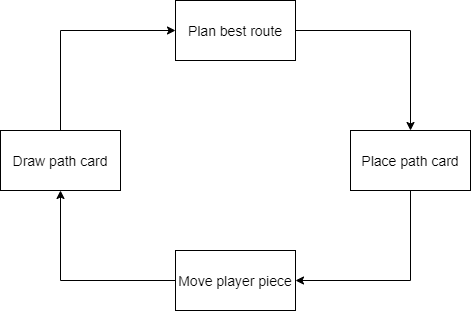

The diagram above was exported from draw.io. Its source (the exported page's mxGraphModel, read from the mxfile embedded in the PNG):
<mxGraphModel dx="1182" dy="715" grid="1" gridSize="10" guides="1" tooltips="1" connect="1" arrows="1" fold="1" page="1" pageScale="1" pageWidth="850" pageHeight="1100" math="0" shadow="0">
  <root>
    <mxCell id="0" />
    <mxCell id="1" parent="0" />
    <mxCell id="ixxGZoeHIg2-m9CTwVFm-6" style="edgeStyle=orthogonalEdgeStyle;rounded=0;orthogonalLoop=1;jettySize=auto;html=1;exitX=1;exitY=0.5;exitDx=0;exitDy=0;entryX=0.5;entryY=0;entryDx=0;entryDy=0;" edge="1" parent="1" source="ixxGZoeHIg2-m9CTwVFm-1" target="ixxGZoeHIg2-m9CTwVFm-3">
      <mxGeometry relative="1" as="geometry" />
    </mxCell>
    <mxCell id="ixxGZoeHIg2-m9CTwVFm-1" value="Plan best route" style="rounded=0;whiteSpace=wrap;html=1;fontSize=14;" vertex="1" parent="1">
      <mxGeometry x="365" y="120" width="120" height="60" as="geometry" />
    </mxCell>
    <mxCell id="ixxGZoeHIg2-m9CTwVFm-8" style="edgeStyle=orthogonalEdgeStyle;rounded=0;orthogonalLoop=1;jettySize=auto;html=1;exitX=0;exitY=0.5;exitDx=0;exitDy=0;entryX=0.5;entryY=1;entryDx=0;entryDy=0;" edge="1" parent="1" source="ixxGZoeHIg2-m9CTwVFm-2" target="ixxGZoeHIg2-m9CTwVFm-4">
      <mxGeometry relative="1" as="geometry" />
    </mxCell>
    <mxCell id="ixxGZoeHIg2-m9CTwVFm-2" value="Move player piece" style="rounded=0;whiteSpace=wrap;html=1;fontSize=14;" vertex="1" parent="1">
      <mxGeometry x="365" y="370" width="120" height="60" as="geometry" />
    </mxCell>
    <mxCell id="ixxGZoeHIg2-m9CTwVFm-7" style="edgeStyle=orthogonalEdgeStyle;rounded=0;orthogonalLoop=1;jettySize=auto;html=1;exitX=0.5;exitY=1;exitDx=0;exitDy=0;entryX=1;entryY=0.5;entryDx=0;entryDy=0;" edge="1" parent="1" source="ixxGZoeHIg2-m9CTwVFm-3" target="ixxGZoeHIg2-m9CTwVFm-2">
      <mxGeometry relative="1" as="geometry" />
    </mxCell>
    <mxCell id="ixxGZoeHIg2-m9CTwVFm-3" value="Place path card" style="rounded=0;whiteSpace=wrap;html=1;fontSize=14;" vertex="1" parent="1">
      <mxGeometry x="540" y="250" width="120" height="60" as="geometry" />
    </mxCell>
    <mxCell id="ixxGZoeHIg2-m9CTwVFm-5" style="edgeStyle=orthogonalEdgeStyle;rounded=0;orthogonalLoop=1;jettySize=auto;html=1;exitX=0.5;exitY=0;exitDx=0;exitDy=0;entryX=0;entryY=0.5;entryDx=0;entryDy=0;" edge="1" parent="1" source="ixxGZoeHIg2-m9CTwVFm-4" target="ixxGZoeHIg2-m9CTwVFm-1">
      <mxGeometry relative="1" as="geometry" />
    </mxCell>
    <mxCell id="ixxGZoeHIg2-m9CTwVFm-4" value="Draw path card" style="rounded=0;whiteSpace=wrap;html=1;fontSize=14;" vertex="1" parent="1">
      <mxGeometry x="190" y="250" width="120" height="60" as="geometry" />
    </mxCell>
  </root>
</mxGraphModel>